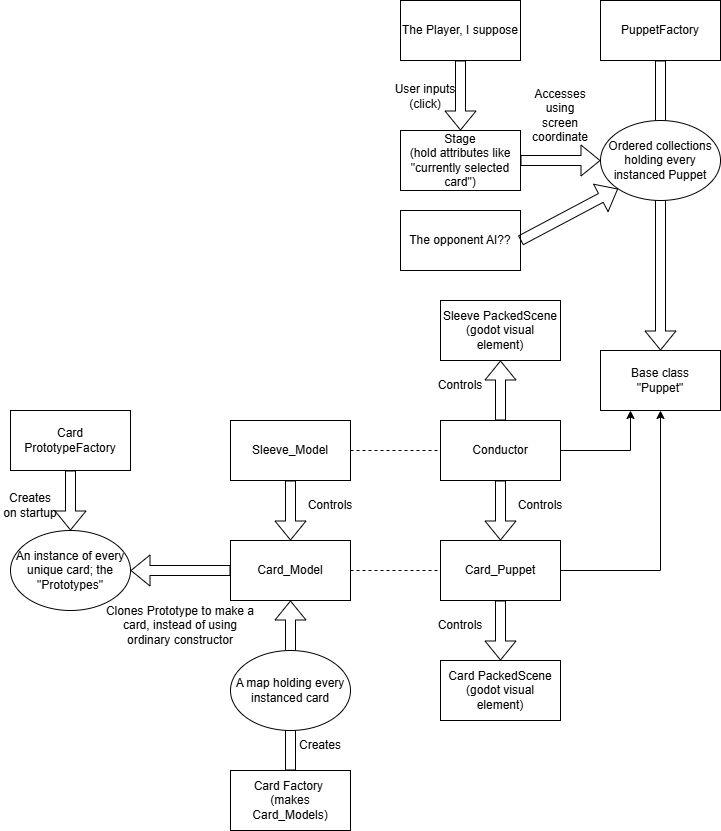

The diagram above was exported from draw.io. Its source (the exported page's mxGraphModel, read from the mxfile embedded in the PNG):
<mxGraphModel dx="1750" dy="928" grid="1" gridSize="10" guides="1" tooltips="1" connect="1" arrows="1" fold="1" page="1" pageScale="1" pageWidth="850" pageHeight="1100" math="0" shadow="0">
  <root>
    <mxCell id="0" />
    <mxCell id="1" parent="0" />
    <mxCell id="1Do7L8G-FdpPgMf-15_G-1" value="Card_Model" style="rounded=0;whiteSpace=wrap;html=1;" vertex="1" parent="1">
      <mxGeometry x="270" y="740" width="120" height="60" as="geometry" />
    </mxCell>
    <mxCell id="1Do7L8G-FdpPgMf-15_G-2" value="Sleeve_Model" style="rounded=0;whiteSpace=wrap;html=1;" vertex="1" parent="1">
      <mxGeometry x="270" y="620" width="120" height="60" as="geometry" />
    </mxCell>
    <mxCell id="1Do7L8G-FdpPgMf-15_G-3" value="Card_Puppet" style="rounded=0;whiteSpace=wrap;html=1;" vertex="1" parent="1">
      <mxGeometry x="480" y="740" width="120" height="60" as="geometry" />
    </mxCell>
    <mxCell id="1Do7L8G-FdpPgMf-15_G-4" value="Conductor" style="rounded=0;whiteSpace=wrap;html=1;" vertex="1" parent="1">
      <mxGeometry x="480" y="620" width="120" height="60" as="geometry" />
    </mxCell>
    <mxCell id="1Do7L8G-FdpPgMf-15_G-6" value="" style="endArrow=none;dashed=1;html=1;rounded=0;exitX=1;exitY=0.5;exitDx=0;exitDy=0;entryX=0;entryY=0.5;entryDx=0;entryDy=0;" edge="1" parent="1" source="1Do7L8G-FdpPgMf-15_G-2" target="1Do7L8G-FdpPgMf-15_G-4">
      <mxGeometry width="50" height="50" relative="1" as="geometry">
        <mxPoint x="380" y="740" as="sourcePoint" />
        <mxPoint x="430" y="690" as="targetPoint" />
      </mxGeometry>
    </mxCell>
    <mxCell id="1Do7L8G-FdpPgMf-15_G-7" value="" style="endArrow=none;dashed=1;html=1;rounded=0;exitX=1;exitY=0.5;exitDx=0;exitDy=0;entryX=0;entryY=0.5;entryDx=0;entryDy=0;" edge="1" parent="1" source="1Do7L8G-FdpPgMf-15_G-1" target="1Do7L8G-FdpPgMf-15_G-3">
      <mxGeometry width="50" height="50" relative="1" as="geometry">
        <mxPoint x="290" y="1030" as="sourcePoint" />
        <mxPoint x="340" y="980" as="targetPoint" />
      </mxGeometry>
    </mxCell>
    <mxCell id="1Do7L8G-FdpPgMf-15_G-8" value="Base class&lt;br&gt;&quot;Puppet&quot;" style="rounded=0;whiteSpace=wrap;html=1;" vertex="1" parent="1">
      <mxGeometry x="640" y="550" width="120" height="60" as="geometry" />
    </mxCell>
    <mxCell id="1Do7L8G-FdpPgMf-15_G-10" value="" style="endArrow=classic;html=1;rounded=0;entryX=0.5;entryY=1;entryDx=0;entryDy=0;exitX=1;exitY=0.5;exitDx=0;exitDy=0;" edge="1" parent="1" source="1Do7L8G-FdpPgMf-15_G-3" target="1Do7L8G-FdpPgMf-15_G-8">
      <mxGeometry width="50" height="50" relative="1" as="geometry">
        <mxPoint x="760" y="800" as="sourcePoint" />
        <mxPoint x="820" y="720" as="targetPoint" />
        <Array as="points">
          <mxPoint x="700" y="770" />
        </Array>
      </mxGeometry>
    </mxCell>
    <mxCell id="1Do7L8G-FdpPgMf-15_G-11" value="" style="endArrow=classic;html=1;rounded=0;entryX=0.25;entryY=1;entryDx=0;entryDy=0;exitX=1;exitY=0.5;exitDx=0;exitDy=0;" edge="1" parent="1" source="1Do7L8G-FdpPgMf-15_G-4" target="1Do7L8G-FdpPgMf-15_G-8">
      <mxGeometry width="50" height="50" relative="1" as="geometry">
        <mxPoint x="770" y="810" as="sourcePoint" />
        <mxPoint x="830" y="730" as="targetPoint" />
        <Array as="points">
          <mxPoint x="670" y="650" />
        </Array>
      </mxGeometry>
    </mxCell>
    <mxCell id="1Do7L8G-FdpPgMf-15_G-12" value="" style="shape=flexArrow;endArrow=classic;html=1;rounded=0;entryX=0.5;entryY=0;entryDx=0;entryDy=0;exitX=0.5;exitY=1;exitDx=0;exitDy=0;" edge="1" parent="1" source="1Do7L8G-FdpPgMf-15_G-2" target="1Do7L8G-FdpPgMf-15_G-1">
      <mxGeometry width="50" height="50" relative="1" as="geometry">
        <mxPoint x="390" y="940" as="sourcePoint" />
        <mxPoint x="440" y="890" as="targetPoint" />
      </mxGeometry>
    </mxCell>
    <mxCell id="1Do7L8G-FdpPgMf-15_G-13" value="Controls" style="text;html=1;align=center;verticalAlign=middle;whiteSpace=wrap;rounded=0;" vertex="1" parent="1">
      <mxGeometry x="340" y="690" width="60" height="30" as="geometry" />
    </mxCell>
    <mxCell id="1Do7L8G-FdpPgMf-15_G-14" value="" style="shape=flexArrow;endArrow=classic;html=1;rounded=0;exitX=0.5;exitY=1;exitDx=0;exitDy=0;entryX=0.5;entryY=0;entryDx=0;entryDy=0;" edge="1" parent="1" source="1Do7L8G-FdpPgMf-15_G-4" target="1Do7L8G-FdpPgMf-15_G-3">
      <mxGeometry width="50" height="50" relative="1" as="geometry">
        <mxPoint x="580" y="910" as="sourcePoint" />
        <mxPoint x="630" y="860" as="targetPoint" />
      </mxGeometry>
    </mxCell>
    <mxCell id="1Do7L8G-FdpPgMf-15_G-15" value="Controls" style="text;html=1;align=center;verticalAlign=middle;whiteSpace=wrap;rounded=0;" vertex="1" parent="1">
      <mxGeometry x="550" y="690" width="60" height="30" as="geometry" />
    </mxCell>
    <mxCell id="1Do7L8G-FdpPgMf-15_G-17" value="Card PackedScene&lt;br&gt;(godot visual element)" style="rounded=0;whiteSpace=wrap;html=1;" vertex="1" parent="1">
      <mxGeometry x="480" y="860" width="120" height="60" as="geometry" />
    </mxCell>
    <mxCell id="1Do7L8G-FdpPgMf-15_G-18" value="Sleeve PackedScene&lt;br&gt;(godot visual element)" style="rounded=0;whiteSpace=wrap;html=1;" vertex="1" parent="1">
      <mxGeometry x="480" y="500" width="120" height="60" as="geometry" />
    </mxCell>
    <mxCell id="1Do7L8G-FdpPgMf-15_G-19" value="" style="shape=flexArrow;endArrow=classic;html=1;rounded=0;entryX=0.5;entryY=1;entryDx=0;entryDy=0;exitX=0.5;exitY=0;exitDx=0;exitDy=0;" edge="1" parent="1" source="1Do7L8G-FdpPgMf-15_G-4" target="1Do7L8G-FdpPgMf-15_G-18">
      <mxGeometry width="50" height="50" relative="1" as="geometry">
        <mxPoint x="380" y="610" as="sourcePoint" />
        <mxPoint x="430" y="560" as="targetPoint" />
      </mxGeometry>
    </mxCell>
    <mxCell id="1Do7L8G-FdpPgMf-15_G-20" value="" style="shape=flexArrow;endArrow=classic;html=1;rounded=0;exitX=0.5;exitY=1;exitDx=0;exitDy=0;entryX=0.5;entryY=0;entryDx=0;entryDy=0;" edge="1" parent="1" source="1Do7L8G-FdpPgMf-15_G-3" target="1Do7L8G-FdpPgMf-15_G-17">
      <mxGeometry width="50" height="50" relative="1" as="geometry">
        <mxPoint x="540" y="1070" as="sourcePoint" />
        <mxPoint x="590" y="1020" as="targetPoint" />
      </mxGeometry>
    </mxCell>
    <mxCell id="1Do7L8G-FdpPgMf-15_G-21" value="Controls" style="text;html=1;align=center;verticalAlign=middle;whiteSpace=wrap;rounded=0;" vertex="1" parent="1">
      <mxGeometry x="470" y="570" width="60" height="30" as="geometry" />
    </mxCell>
    <mxCell id="1Do7L8G-FdpPgMf-15_G-22" value="Controls" style="text;html=1;align=center;verticalAlign=middle;whiteSpace=wrap;rounded=0;" vertex="1" parent="1">
      <mxGeometry x="470" y="810" width="60" height="30" as="geometry" />
    </mxCell>
    <mxCell id="1Do7L8G-FdpPgMf-15_G-23" value="Card PrototypeFactory" style="rounded=0;whiteSpace=wrap;html=1;" vertex="1" parent="1">
      <mxGeometry x="50" y="610" width="120" height="60" as="geometry" />
    </mxCell>
    <mxCell id="1Do7L8G-FdpPgMf-15_G-24" value="An instance of every unique card; the &quot;Prototypes&quot;" style="ellipse;whiteSpace=wrap;html=1;" vertex="1" parent="1">
      <mxGeometry x="50" y="730" width="120" height="80" as="geometry" />
    </mxCell>
    <mxCell id="1Do7L8G-FdpPgMf-15_G-25" value="" style="shape=flexArrow;endArrow=classic;html=1;rounded=0;exitX=0.5;exitY=1;exitDx=0;exitDy=0;entryX=0.5;entryY=0;entryDx=0;entryDy=0;" edge="1" parent="1" source="1Do7L8G-FdpPgMf-15_G-23" target="1Do7L8G-FdpPgMf-15_G-24">
      <mxGeometry width="50" height="50" relative="1" as="geometry">
        <mxPoint x="330" y="960" as="sourcePoint" />
        <mxPoint x="380" y="910" as="targetPoint" />
      </mxGeometry>
    </mxCell>
    <mxCell id="1Do7L8G-FdpPgMf-15_G-26" value="Creates on startup" style="text;html=1;align=center;verticalAlign=middle;whiteSpace=wrap;rounded=0;" vertex="1" parent="1">
      <mxGeometry x="40" y="690" width="60" height="30" as="geometry" />
    </mxCell>
    <mxCell id="1Do7L8G-FdpPgMf-15_G-27" value="" style="shape=flexArrow;endArrow=classic;html=1;rounded=0;entryX=1;entryY=0.5;entryDx=0;entryDy=0;exitX=0;exitY=0.5;exitDx=0;exitDy=0;" edge="1" parent="1" source="1Do7L8G-FdpPgMf-15_G-1" target="1Do7L8G-FdpPgMf-15_G-24">
      <mxGeometry width="50" height="50" relative="1" as="geometry">
        <mxPoint x="220" y="930" as="sourcePoint" />
        <mxPoint x="270" y="880" as="targetPoint" />
      </mxGeometry>
    </mxCell>
    <mxCell id="1Do7L8G-FdpPgMf-15_G-28" value="Clones Prototype to make a card, instead of using ordinary constructor" style="text;html=1;align=center;verticalAlign=middle;whiteSpace=wrap;rounded=0;" vertex="1" parent="1">
      <mxGeometry x="140" y="810" width="160" height="30" as="geometry" />
    </mxCell>
    <mxCell id="1Do7L8G-FdpPgMf-15_G-30" value="Card Factory&amp;nbsp;&lt;br&gt;(makes Card_Models)" style="rounded=0;whiteSpace=wrap;html=1;" vertex="1" parent="1">
      <mxGeometry x="270" y="970" width="120" height="60" as="geometry" />
    </mxCell>
    <mxCell id="1Do7L8G-FdpPgMf-15_G-32" value="Creates" style="text;html=1;align=center;verticalAlign=middle;whiteSpace=wrap;rounded=0;" vertex="1" parent="1">
      <mxGeometry x="330" y="930" width="60" height="30" as="geometry" />
    </mxCell>
    <mxCell id="1Do7L8G-FdpPgMf-15_G-36" value="" style="shape=flexArrow;endArrow=classic;html=1;rounded=0;entryX=0.5;entryY=1;entryDx=0;entryDy=0;exitX=0.5;exitY=0;exitDx=0;exitDy=0;" edge="1" parent="1" source="1Do7L8G-FdpPgMf-15_G-30" target="1Do7L8G-FdpPgMf-15_G-1">
      <mxGeometry width="50" height="50" relative="1" as="geometry">
        <mxPoint x="240" y="950" as="sourcePoint" />
        <mxPoint x="290" y="900" as="targetPoint" />
      </mxGeometry>
    </mxCell>
    <mxCell id="1Do7L8G-FdpPgMf-15_G-38" value="Stage&lt;br&gt;(hold attributes like &quot;currently selected card&quot;)" style="rounded=0;whiteSpace=wrap;html=1;" vertex="1" parent="1">
      <mxGeometry x="440" y="330" width="120" height="60" as="geometry" />
    </mxCell>
    <mxCell id="1Do7L8G-FdpPgMf-15_G-39" value="PuppetFactory" style="rounded=0;whiteSpace=wrap;html=1;" vertex="1" parent="1">
      <mxGeometry x="640" y="200" width="120" height="60" as="geometry" />
    </mxCell>
    <mxCell id="1Do7L8G-FdpPgMf-15_G-40" value="" style="shape=flexArrow;endArrow=classic;html=1;rounded=0;exitX=0.5;exitY=1;exitDx=0;exitDy=0;entryX=0.5;entryY=0;entryDx=0;entryDy=0;" edge="1" parent="1" source="1Do7L8G-FdpPgMf-15_G-39" target="1Do7L8G-FdpPgMf-15_G-8">
      <mxGeometry width="50" height="50" relative="1" as="geometry">
        <mxPoint x="300" y="430" as="sourcePoint" />
        <mxPoint x="350" y="380" as="targetPoint" />
      </mxGeometry>
    </mxCell>
    <mxCell id="1Do7L8G-FdpPgMf-15_G-41" value="Ordered collections holding every instanced Puppet" style="ellipse;whiteSpace=wrap;html=1;" vertex="1" parent="1">
      <mxGeometry x="640" y="320" width="120" height="80" as="geometry" />
    </mxCell>
    <mxCell id="1Do7L8G-FdpPgMf-15_G-29" value="A map holding every instanced card" style="ellipse;whiteSpace=wrap;html=1;" vertex="1" parent="1">
      <mxGeometry x="270" y="850" width="120" height="80" as="geometry" />
    </mxCell>
    <mxCell id="1Do7L8G-FdpPgMf-15_G-43" value="" style="shape=flexArrow;endArrow=classic;html=1;rounded=0;entryX=0;entryY=0.5;entryDx=0;entryDy=0;exitX=1;exitY=0.5;exitDx=0;exitDy=0;" edge="1" parent="1" source="1Do7L8G-FdpPgMf-15_G-38" target="1Do7L8G-FdpPgMf-15_G-41">
      <mxGeometry width="50" height="50" relative="1" as="geometry">
        <mxPoint x="300" y="420" as="sourcePoint" />
        <mxPoint x="350" y="370" as="targetPoint" />
      </mxGeometry>
    </mxCell>
    <mxCell id="1Do7L8G-FdpPgMf-15_G-44" value="Accesses using screen coordinate" style="text;html=1;align=center;verticalAlign=middle;whiteSpace=wrap;rounded=0;" vertex="1" parent="1">
      <mxGeometry x="570" y="300" width="60" height="30" as="geometry" />
    </mxCell>
    <mxCell id="1Do7L8G-FdpPgMf-15_G-45" value="The Player, I suppose" style="rounded=0;whiteSpace=wrap;html=1;" vertex="1" parent="1">
      <mxGeometry x="440" y="200" width="120" height="60" as="geometry" />
    </mxCell>
    <mxCell id="1Do7L8G-FdpPgMf-15_G-46" value="The opponent AI??" style="rounded=0;whiteSpace=wrap;html=1;" vertex="1" parent="1">
      <mxGeometry x="440" y="410" width="120" height="60" as="geometry" />
    </mxCell>
    <mxCell id="1Do7L8G-FdpPgMf-15_G-47" value="" style="shape=flexArrow;endArrow=classic;html=1;rounded=0;exitX=0.5;exitY=1;exitDx=0;exitDy=0;entryX=0.5;entryY=0;entryDx=0;entryDy=0;" edge="1" parent="1" source="1Do7L8G-FdpPgMf-15_G-45" target="1Do7L8G-FdpPgMf-15_G-38">
      <mxGeometry width="50" height="50" relative="1" as="geometry">
        <mxPoint x="340" y="360" as="sourcePoint" />
        <mxPoint x="390" y="310" as="targetPoint" />
      </mxGeometry>
    </mxCell>
    <mxCell id="1Do7L8G-FdpPgMf-15_G-48" value="User inputs (click)" style="text;html=1;align=center;verticalAlign=middle;whiteSpace=wrap;rounded=0;" vertex="1" parent="1">
      <mxGeometry x="420" y="281" width="90" height="30" as="geometry" />
    </mxCell>
    <mxCell id="1Do7L8G-FdpPgMf-15_G-49" value="" style="shape=flexArrow;endArrow=classic;html=1;rounded=0;exitX=1;exitY=0.5;exitDx=0;exitDy=0;entryX=0;entryY=1;entryDx=0;entryDy=0;" edge="1" parent="1" source="1Do7L8G-FdpPgMf-15_G-46" target="1Do7L8G-FdpPgMf-15_G-41">
      <mxGeometry width="50" height="50" relative="1" as="geometry">
        <mxPoint x="160" y="470" as="sourcePoint" />
        <mxPoint x="210" y="420" as="targetPoint" />
      </mxGeometry>
    </mxCell>
  </root>
</mxGraphModel>